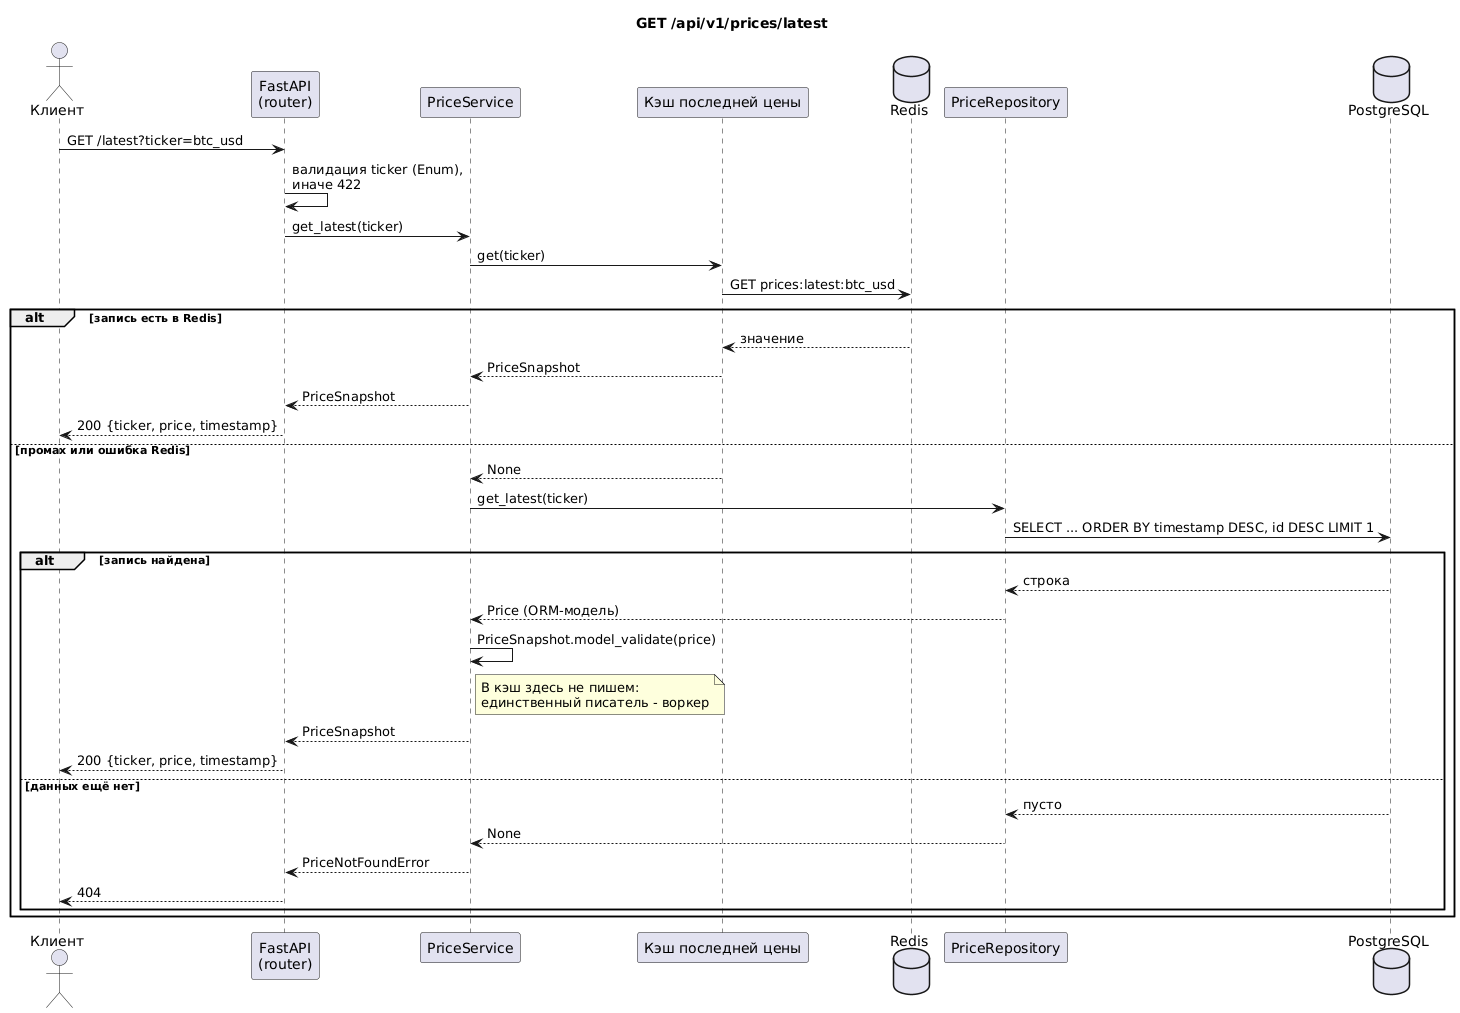

The diagram above was rendered by PlantUML. Its source (embedded in the PNG):
@startuml latest_sequence
title GET /api/v1/prices/latest

skinparam shadowing false

actor "Клиент" as user
participant "FastAPI\n(router)" as api
participant "PriceService" as svc
participant "Кэш последней цены" as cache
database "Redis" as redis
participant "PriceRepository" as repo
database "PostgreSQL" as pg

user -> api : GET /latest?ticker=btc_usd
api -> api : валидация ticker (Enum),\nиначе 422
api -> svc : get_latest(ticker)

svc -> cache : get(ticker)
cache -> redis : GET prices:latest:btc_usd

alt запись есть в Redis
  redis --> cache : значение
  cache --> svc : PriceSnapshot
  svc --> api : PriceSnapshot
  api --> user : 200 {ticker, price, timestamp}
else промах или ошибка Redis
  cache --> svc : None
  svc -> repo : get_latest(ticker)
  repo -> pg : SELECT ... ORDER BY timestamp DESC, id DESC LIMIT 1
  alt запись найдена
    pg --> repo : строка
    repo --> svc : Price (ORM-модель)
    svc -> svc : PriceSnapshot.model_validate(price)
    note right of svc
      В кэш здесь не пишем:
      единственный писатель - воркер
    end note
    svc --> api : PriceSnapshot
    api --> user : 200 {ticker, price, timestamp}
  else данных ещё нет
    pg --> repo : пусто
    repo --> svc : None
    svc --> api : PriceNotFoundError
    api --> user : 404
  end
end
@enduml